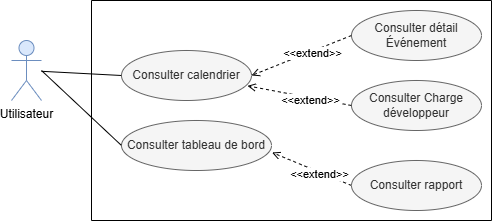

The diagram above was exported from draw.io. Its source (the exported page's mxGraphModel, read from the mxfile embedded in the PNG):
<mxGraphModel dx="846" dy="574" grid="1" gridSize="10" guides="1" tooltips="1" connect="1" arrows="1" fold="1" page="1" pageScale="1" pageWidth="827" pageHeight="1169" math="0" shadow="0">
  <root>
    <mxCell id="0" />
    <mxCell id="1" parent="0" />
    <mxCell id="PlDUVnxS01W3lReLXAbw-1" parent="1" style="shape=umlActor;verticalLabelPosition=bottom;verticalAlign=top;html=1;outlineConnect=0;fillColor=#dae8fc;strokeColor=#6c8ebf;" value="Utilisateur" vertex="1">
      <mxGeometry height="60" width="30" x="160" y="160" as="geometry" />
    </mxCell>
    <mxCell id="PlDUVnxS01W3lReLXAbw-2" parent="1" style="ellipse;whiteSpace=wrap;html=1;fillColor=#f5f5f5;fontColor=#333333;strokeColor=#666666;" value="Consulter calendrier" vertex="1">
      <mxGeometry height="50" width="130" x="270" y="170" as="geometry" />
    </mxCell>
    <mxCell id="PlDUVnxS01W3lReLXAbw-3" parent="1" style="ellipse;whiteSpace=wrap;html=1;fillColor=#f5f5f5;fontColor=#333333;strokeColor=#666666;" value="Consulter détail Événement" vertex="1">
      <mxGeometry height="50" width="130" x="500" y="130" as="geometry" />
    </mxCell>
    <mxCell id="PlDUVnxS01W3lReLXAbw-4" edge="1" parent="1" source="PlDUVnxS01W3lReLXAbw-3" style="endArrow=open;html=1;rounded=0;exitX=0;exitY=0.5;exitDx=0;exitDy=0;entryX=1;entryY=0.5;entryDx=0;entryDy=0;endFill=0;dashed=1;" target="PlDUVnxS01W3lReLXAbw-2" value="">
      <mxGeometry height="50" relative="1" width="50" as="geometry">
        <mxPoint x="390" y="310" as="sourcePoint" />
        <mxPoint x="440" y="260" as="targetPoint" />
      </mxGeometry>
    </mxCell>
    <mxCell id="PlDUVnxS01W3lReLXAbw-5" connectable="0" parent="PlDUVnxS01W3lReLXAbw-4" style="edgeLabel;html=1;align=center;verticalAlign=middle;resizable=0;points=[];" value="&amp;lt;&amp;lt;extend&amp;gt;&amp;gt;" vertex="1">
      <mxGeometry relative="1" x="-0.2" y="2" as="geometry">
        <mxPoint as="offset" />
      </mxGeometry>
    </mxCell>
    <mxCell id="PlDUVnxS01W3lReLXAbw-6" edge="1" parent="1" source="PlDUVnxS01W3lReLXAbw-1" style="endArrow=none;html=1;rounded=0;entryX=0;entryY=0.5;entryDx=0;entryDy=0;" target="PlDUVnxS01W3lReLXAbw-2" value="">
      <mxGeometry height="50" relative="1" width="50" as="geometry">
        <mxPoint x="390" y="310" as="sourcePoint" />
        <mxPoint x="440" y="260" as="targetPoint" />
      </mxGeometry>
    </mxCell>
    <mxCell id="PlDUVnxS01W3lReLXAbw-7" parent="1" style="ellipse;whiteSpace=wrap;html=1;fillColor=#f5f5f5;fontColor=#333333;strokeColor=#666666;" value="Consulter Charge développeur" vertex="1">
      <mxGeometry height="50" width="130" x="500" y="200" as="geometry" />
    </mxCell>
    <mxCell id="PlDUVnxS01W3lReLXAbw-8" edge="1" parent="1" source="PlDUVnxS01W3lReLXAbw-7" style="endArrow=open;html=1;rounded=0;exitX=0;exitY=0.5;exitDx=0;exitDy=0;entryX=0.969;entryY=0.707;entryDx=0;entryDy=0;endFill=0;dashed=1;entryPerimeter=0;" target="PlDUVnxS01W3lReLXAbw-2" value="">
      <mxGeometry height="50" relative="1" width="50" as="geometry">
        <mxPoint x="510" y="150" as="sourcePoint" />
        <mxPoint x="410" y="150" as="targetPoint" />
      </mxGeometry>
    </mxCell>
    <mxCell id="PlDUVnxS01W3lReLXAbw-9" connectable="0" parent="PlDUVnxS01W3lReLXAbw-8" style="edgeLabel;html=1;align=center;verticalAlign=middle;resizable=0;points=[];" value="&amp;lt;&amp;lt;extend&amp;gt;&amp;gt;" vertex="1">
      <mxGeometry relative="1" x="-0.2" y="2" as="geometry">
        <mxPoint as="offset" />
      </mxGeometry>
    </mxCell>
    <mxCell id="PlDUVnxS01W3lReLXAbw-10" parent="1" style="ellipse;whiteSpace=wrap;html=1;fillColor=#f5f5f5;fontColor=#333333;strokeColor=#666666;" value="Consulter tableau de bord" vertex="1">
      <mxGeometry height="50" width="150" x="270" y="240" as="geometry" />
    </mxCell>
    <mxCell id="PlDUVnxS01W3lReLXAbw-11" edge="1" parent="1" style="endArrow=none;html=1;rounded=0;entryX=0;entryY=0.5;entryDx=0;entryDy=0;" target="PlDUVnxS01W3lReLXAbw-10" value="">
      <mxGeometry height="50" relative="1" width="50" as="geometry">
        <mxPoint x="190" y="190" as="sourcePoint" />
        <mxPoint x="300" y="170" as="targetPoint" />
      </mxGeometry>
    </mxCell>
    <mxCell id="PlDUVnxS01W3lReLXAbw-13" edge="1" parent="1" source="PlDUVnxS01W3lReLXAbw-12" style="endArrow=open;html=1;rounded=0;exitX=0;exitY=0.5;exitDx=0;exitDy=0;entryX=1.004;entryY=0.64;entryDx=0;entryDy=0;endFill=0;dashed=1;entryPerimeter=0;" target="PlDUVnxS01W3lReLXAbw-10" value="">
      <mxGeometry height="50" relative="1" width="50" as="geometry">
        <mxPoint x="504" y="290" as="sourcePoint" />
        <mxPoint x="400" y="270" as="targetPoint" />
      </mxGeometry>
    </mxCell>
    <mxCell id="PlDUVnxS01W3lReLXAbw-14" connectable="0" parent="PlDUVnxS01W3lReLXAbw-13" style="edgeLabel;html=1;align=center;verticalAlign=middle;resizable=0;points=[];" value="&amp;lt;&amp;lt;extend&amp;gt;&amp;gt;" vertex="1">
      <mxGeometry relative="1" x="-0.2" y="2" as="geometry">
        <mxPoint as="offset" />
      </mxGeometry>
    </mxCell>
    <mxCell id="PlDUVnxS01W3lReLXAbw-27" parent="1" style="swimlane;startSize=0;" value="" vertex="1">
      <mxGeometry height="220" width="400" x="240" y="120" as="geometry" />
    </mxCell>
    <mxCell id="PlDUVnxS01W3lReLXAbw-12" parent="PlDUVnxS01W3lReLXAbw-27" style="ellipse;whiteSpace=wrap;html=1;fillColor=#f5f5f5;fontColor=#333333;strokeColor=#666666;" value="Consulter rapport" vertex="1">
      <mxGeometry height="50" width="130" x="260" y="160" as="geometry" />
    </mxCell>
  </root>
</mxGraphModel>